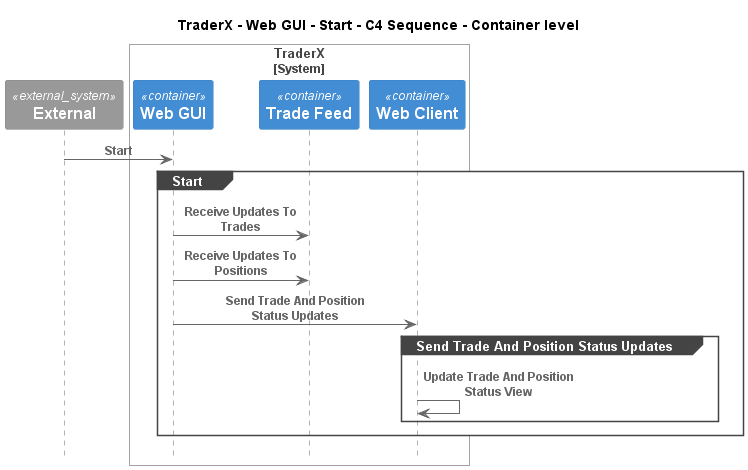

The diagram above was rendered by PlantUML. Its source (embedded in the PNG):
@startuml
!pragma layout smetana
!include ..\..\..\..\..\..\.c4s\C4_Sequence.puml

title TraderX - Web GUI - Start - C4 Sequence - Container level

System_Ext(C4InterFlow.SoftwareSystems.ExternalSystem, "External", "")

System_Boundary(TraderX.SoftwareSystems.TraderX, "TraderX")
    Container(TraderX.SoftwareSystems.TraderX.Containers.WebGUI, "Web GUI", "", "Allows employees to manage accounts and book trades")
    ContainerQueue(TraderX.SoftwareSystems.TraderX.Containers.TradeFeed, "Trade Feed", "", "Message bus for streaming updates to trades and positions")
    Container(TraderX.SoftwareSystems.TraderX.Containers.WebClient, "Web Client", "", "Browser based web interface for TraderX")
Boundary_End()

Rel(C4InterFlow.SoftwareSystems.ExternalSystem, TraderX.SoftwareSystems.TraderX.Containers.WebGUI, "Start")
group Start
Rel(TraderX.SoftwareSystems.TraderX.Containers.WebGUI, TraderX.SoftwareSystems.TraderX.Containers.TradeFeed, "Receive Updates To Trades")
Rel(TraderX.SoftwareSystems.TraderX.Containers.WebGUI, TraderX.SoftwareSystems.TraderX.Containers.TradeFeed, "Receive Updates To Positions")
Rel(TraderX.SoftwareSystems.TraderX.Containers.WebGUI, TraderX.SoftwareSystems.TraderX.Containers.WebClient, "Send Trade And Position Status Updates")
group Send Trade And Position Status Updates
Rel(TraderX.SoftwareSystems.TraderX.Containers.WebClient, TraderX.SoftwareSystems.TraderX.Containers.WebClient, "Update Trade And Position Status View")
end
end


@enduml